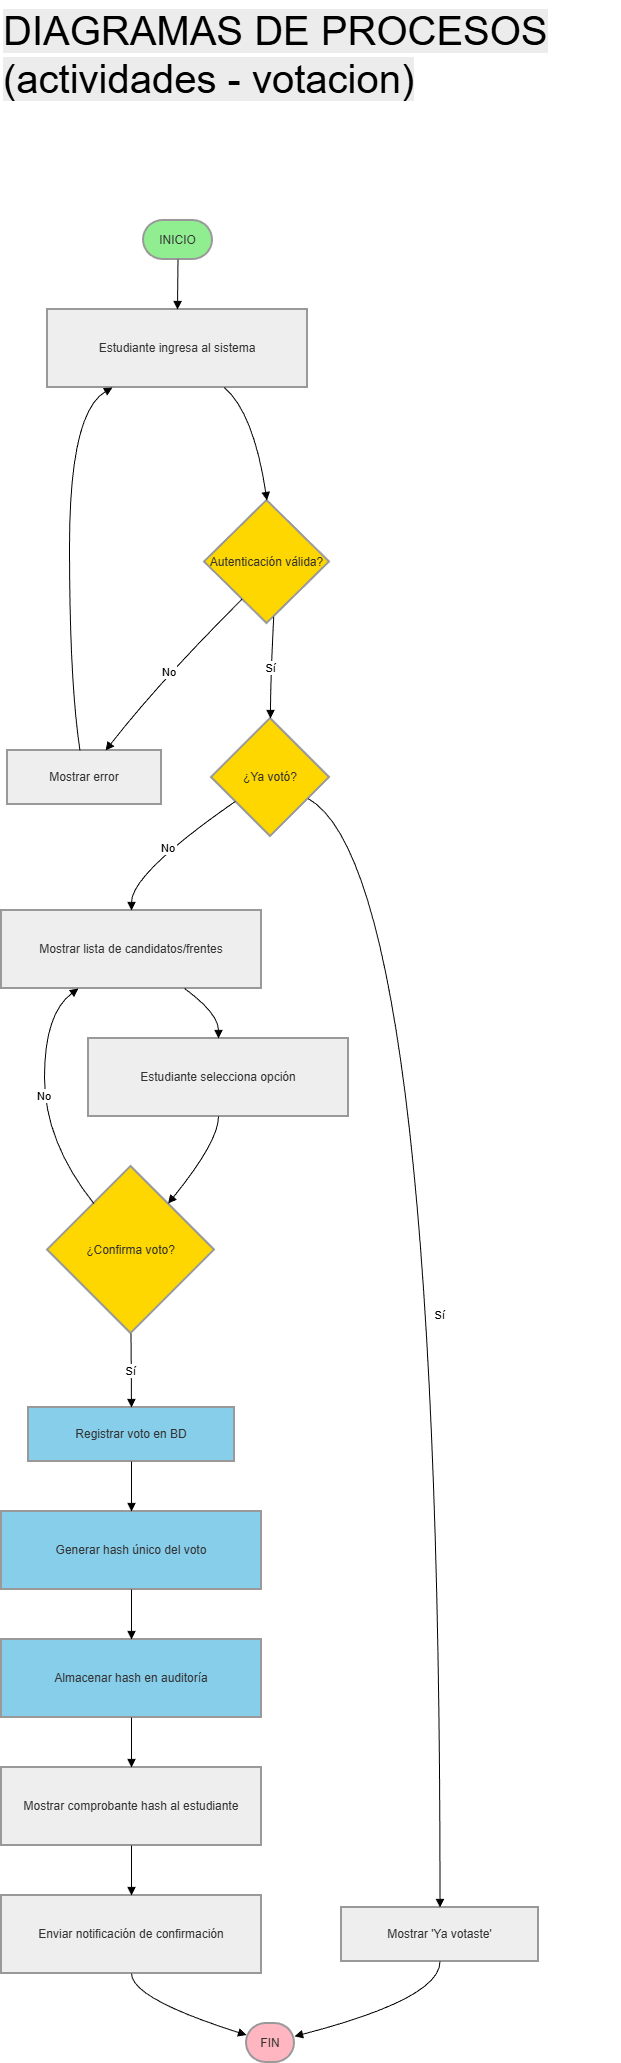

The diagram above was exported from draw.io. Its source (the exported page's mxGraphModel, read from the mxfile embedded in the PNG):
<mxGraphModel dx="1373" dy="835" grid="1" gridSize="10" guides="1" tooltips="1" connect="1" arrows="1" fold="1" page="1" pageScale="1" pageWidth="827" pageHeight="1169" math="0" shadow="0">
  <root>
    <mxCell id="0" />
    <mxCell id="1" parent="0" />
    <mxCell id="yLVd2fij31Ug0qFJktD2-1" parent="1" style="rounded=1;whiteSpace=wrap;arcSize=50;strokeWidth=2;fillColor=#90EE90;strokeColor=light-dark(#999999,#cccccc);fontColor=light-dark(#333333,#cccccc);" value="INICIO" vertex="1">
      <mxGeometry height="39" width="69" x="287" y="310" as="geometry" />
    </mxCell>
    <mxCell id="yLVd2fij31Ug0qFJktD2-2" parent="1" style="whiteSpace=wrap;strokeWidth=2;fillColor=light-dark(#eeeeee,#1f2020);strokeColor=light-dark(#999999,#cccccc);fontColor=light-dark(#333333,#cccccc);" value="Estudiante ingresa al sistema" vertex="1">
      <mxGeometry height="78" width="260" x="191" y="399" as="geometry" />
    </mxCell>
    <mxCell id="yLVd2fij31Ug0qFJktD2-3" parent="1" style="rhombus;strokeWidth=2;whiteSpace=wrap;fillColor=#FFD700;strokeColor=light-dark(#999999,#cccccc);fontColor=light-dark(#333333,#cccccc);" value="Autenticación válida?" vertex="1">
      <mxGeometry height="123" width="125" x="348" y="590" as="geometry" />
    </mxCell>
    <mxCell id="yLVd2fij31Ug0qFJktD2-4" parent="1" style="whiteSpace=wrap;strokeWidth=2;fillColor=light-dark(#eeeeee,#1f2020);strokeColor=light-dark(#999999,#cccccc);fontColor=light-dark(#333333,#cccccc);" value="Mostrar error" vertex="1">
      <mxGeometry height="54" width="154" x="151" y="840" as="geometry" />
    </mxCell>
    <mxCell id="yLVd2fij31Ug0qFJktD2-5" parent="1" style="rhombus;strokeWidth=2;whiteSpace=wrap;fillColor=#FFD700;strokeColor=light-dark(#999999,#cccccc);fontColor=light-dark(#333333,#cccccc);" value="¿Ya votó?" vertex="1">
      <mxGeometry height="118" width="118" x="355" y="808" as="geometry" />
    </mxCell>
    <mxCell id="yLVd2fij31Ug0qFJktD2-6" parent="1" style="whiteSpace=wrap;strokeWidth=2;fillColor=light-dark(#eeeeee,#1f2020);strokeColor=light-dark(#999999,#cccccc);fontColor=light-dark(#333333,#cccccc);" value="Mostrar 'Ya votaste'" vertex="1">
      <mxGeometry height="54" width="197" x="485" y="1997" as="geometry" />
    </mxCell>
    <mxCell id="yLVd2fij31Ug0qFJktD2-7" parent="1" style="rounded=1;whiteSpace=wrap;arcSize=50;strokeWidth=2;fillColor=#FFB6C1;strokeColor=light-dark(#999999,#cccccc);fontColor=light-dark(#333333,#cccccc);" value="FIN" vertex="1">
      <mxGeometry height="39" width="48" x="390" y="2113" as="geometry" />
    </mxCell>
    <mxCell id="yLVd2fij31Ug0qFJktD2-8" parent="1" style="whiteSpace=wrap;strokeWidth=2;fillColor=light-dark(#eeeeee,#1f2020);strokeColor=light-dark(#999999,#cccccc);fontColor=light-dark(#333333,#cccccc);" value="Mostrar lista de candidatos/frentes" vertex="1">
      <mxGeometry height="78" width="260" x="145" y="1000" as="geometry" />
    </mxCell>
    <mxCell id="yLVd2fij31Ug0qFJktD2-9" parent="1" style="whiteSpace=wrap;strokeWidth=2;fillColor=light-dark(#eeeeee,#1f2020);strokeColor=light-dark(#999999,#cccccc);fontColor=light-dark(#333333,#cccccc);" value="Estudiante selecciona opción" vertex="1">
      <mxGeometry height="78" width="260" x="232" y="1128" as="geometry" />
    </mxCell>
    <mxCell id="yLVd2fij31Ug0qFJktD2-10" parent="1" style="rhombus;strokeWidth=2;whiteSpace=wrap;fillColor=#FFD700;strokeColor=light-dark(#999999,#cccccc);fontColor=light-dark(#333333,#cccccc);" value="¿Confirma voto?" vertex="1">
      <mxGeometry height="167" width="167" x="191" y="1256" as="geometry" />
    </mxCell>
    <mxCell id="yLVd2fij31Ug0qFJktD2-11" parent="1" style="whiteSpace=wrap;strokeWidth=2;fillColor=#87CEEB;strokeColor=light-dark(#999999,#cccccc);fontColor=light-dark(#333333,#cccccc);" value="Registrar voto en BD" vertex="1">
      <mxGeometry height="54" width="206" x="172" y="1497" as="geometry" />
    </mxCell>
    <mxCell id="yLVd2fij31Ug0qFJktD2-12" parent="1" style="whiteSpace=wrap;strokeWidth=2;fillColor=#87CEEB;strokeColor=light-dark(#999999,#cccccc);fontColor=light-dark(#333333,#cccccc);" value="Generar hash único del voto" vertex="1">
      <mxGeometry height="78" width="260" x="145" y="1601" as="geometry" />
    </mxCell>
    <mxCell id="yLVd2fij31Ug0qFJktD2-13" parent="1" style="whiteSpace=wrap;strokeWidth=2;fillColor=#87CEEB;strokeColor=light-dark(#999999,#cccccc);fontColor=light-dark(#333333,#cccccc);" value="Almacenar hash en auditoría" vertex="1">
      <mxGeometry height="78" width="260" x="145" y="1729" as="geometry" />
    </mxCell>
    <mxCell id="yLVd2fij31Ug0qFJktD2-14" parent="1" style="whiteSpace=wrap;strokeWidth=2;fillColor=light-dark(#eeeeee,#1f2020);strokeColor=light-dark(#999999,#cccccc);fontColor=light-dark(#333333,#cccccc);" value="Mostrar comprobante hash al estudiante" vertex="1">
      <mxGeometry height="78" width="260" x="145" y="1857" as="geometry" />
    </mxCell>
    <mxCell id="yLVd2fij31Ug0qFJktD2-15" parent="1" style="whiteSpace=wrap;strokeWidth=2;fillColor=light-dark(#eeeeee,#1f2020);strokeColor=light-dark(#999999,#cccccc);fontColor=light-dark(#333333,#cccccc);" value="Enviar notificación de confirmación" vertex="1">
      <mxGeometry height="78" width="260" x="145" y="1985" as="geometry" />
    </mxCell>
    <mxCell id="yLVd2fij31Ug0qFJktD2-16" edge="1" parent="1" source="yLVd2fij31Ug0qFJktD2-1" style="curved=1;startArrow=none;endArrow=block;exitX=0.5;exitY=1;entryX=0.5;entryY=0;rounded=0;" target="yLVd2fij31Ug0qFJktD2-2" value="">
      <mxGeometry relative="1" as="geometry">
        <Array as="points" />
      </mxGeometry>
    </mxCell>
    <mxCell id="yLVd2fij31Ug0qFJktD2-17" edge="1" parent="1" source="yLVd2fij31Ug0qFJktD2-2" style="curved=1;startArrow=none;endArrow=block;exitX=0.68;exitY=1;entryX=0.5;entryY=0;rounded=0;" target="yLVd2fij31Ug0qFJktD2-3" value="">
      <mxGeometry relative="1" as="geometry">
        <Array as="points">
          <mxPoint x="397" y="502" />
        </Array>
      </mxGeometry>
    </mxCell>
    <mxCell id="yLVd2fij31Ug0qFJktD2-18" edge="1" parent="1" source="yLVd2fij31Ug0qFJktD2-3" style="curved=1;startArrow=none;endArrow=block;exitX=0.17;exitY=1;entryX=0.64;entryY=-0.01;rounded=0;" target="yLVd2fij31Ug0qFJktD2-4" value="No">
      <mxGeometry relative="1" as="geometry">
        <Array as="points">
          <mxPoint x="303" y="771" />
        </Array>
      </mxGeometry>
    </mxCell>
    <mxCell id="yLVd2fij31Ug0qFJktD2-19" edge="1" parent="1" source="yLVd2fij31Ug0qFJktD2-4" style="curved=1;startArrow=none;endArrow=block;exitX=0.47;exitY=-0.01;entryX=0.25;entryY=1;rounded=0;" target="yLVd2fij31Ug0qFJktD2-2" value="">
      <mxGeometry relative="1" as="geometry">
        <Array as="points">
          <mxPoint x="213" y="771" />
          <mxPoint x="213" y="502" />
        </Array>
      </mxGeometry>
    </mxCell>
    <mxCell id="yLVd2fij31Ug0qFJktD2-20" edge="1" parent="1" source="yLVd2fij31Ug0qFJktD2-3" style="curved=1;startArrow=none;endArrow=block;exitX=0.56;exitY=1;entryX=0.5;entryY=0;rounded=0;" target="yLVd2fij31Ug0qFJktD2-5" value="Sí">
      <mxGeometry relative="1" as="geometry">
        <Array as="points">
          <mxPoint x="414" y="771" />
        </Array>
      </mxGeometry>
    </mxCell>
    <mxCell id="yLVd2fij31Ug0qFJktD2-21" edge="1" parent="1" source="yLVd2fij31Ug0qFJktD2-5" style="curved=1;startArrow=none;endArrow=block;exitX=1;exitY=0.78;entryX=0.5;entryY=0;rounded=0;" target="yLVd2fij31Ug0qFJktD2-6" value="Sí">
      <mxGeometry relative="1" as="geometry">
        <Array as="points">
          <mxPoint x="584" y="963" />
        </Array>
      </mxGeometry>
    </mxCell>
    <mxCell id="yLVd2fij31Ug0qFJktD2-22" edge="1" parent="1" source="yLVd2fij31Ug0qFJktD2-6" style="curved=1;startArrow=none;endArrow=block;exitX=0.5;exitY=1;entryX=1;entryY=0.33;rounded=0;" target="yLVd2fij31Ug0qFJktD2-7" value="">
      <mxGeometry relative="1" as="geometry">
        <Array as="points">
          <mxPoint x="584" y="2088" />
        </Array>
      </mxGeometry>
    </mxCell>
    <mxCell id="yLVd2fij31Ug0qFJktD2-23" edge="1" parent="1" source="yLVd2fij31Ug0qFJktD2-5" style="curved=1;startArrow=none;endArrow=block;exitX=0;exitY=0.84;entryX=0.5;entryY=-0.01;rounded=0;" target="yLVd2fij31Ug0qFJktD2-8" value="No">
      <mxGeometry relative="1" as="geometry">
        <Array as="points">
          <mxPoint x="275" y="963" />
        </Array>
      </mxGeometry>
    </mxCell>
    <mxCell id="yLVd2fij31Ug0qFJktD2-24" edge="1" parent="1" source="yLVd2fij31Ug0qFJktD2-8" style="curved=1;startArrow=none;endArrow=block;exitX=0.7;exitY=0.99;entryX=0.5;entryY=-0.01;rounded=0;" target="yLVd2fij31Ug0qFJktD2-9" value="">
      <mxGeometry relative="1" as="geometry">
        <Array as="points">
          <mxPoint x="362" y="1103" />
        </Array>
      </mxGeometry>
    </mxCell>
    <mxCell id="yLVd2fij31Ug0qFJktD2-25" edge="1" parent="1" source="yLVd2fij31Ug0qFJktD2-9" style="curved=1;startArrow=none;endArrow=block;exitX=0.5;exitY=0.99;entryX=0.9;entryY=0;rounded=0;" target="yLVd2fij31Ug0qFJktD2-10" value="">
      <mxGeometry relative="1" as="geometry">
        <Array as="points">
          <mxPoint x="362" y="1231" />
        </Array>
      </mxGeometry>
    </mxCell>
    <mxCell id="yLVd2fij31Ug0qFJktD2-26" edge="1" parent="1" source="yLVd2fij31Ug0qFJktD2-10" style="curved=1;startArrow=none;endArrow=block;exitX=0.1;exitY=0;entryX=0.3;entryY=0.99;rounded=0;" target="yLVd2fij31Ug0qFJktD2-8" value="No">
      <mxGeometry relative="1" as="geometry">
        <Array as="points">
          <mxPoint x="188" y="1231" />
          <mxPoint x="188" y="1103" />
        </Array>
      </mxGeometry>
    </mxCell>
    <mxCell id="yLVd2fij31Ug0qFJktD2-27" edge="1" parent="1" source="yLVd2fij31Ug0qFJktD2-10" style="curved=1;startArrow=none;endArrow=block;exitX=0.5;exitY=1;entryX=0.5;entryY=0;rounded=0;" target="yLVd2fij31Ug0qFJktD2-11" value="Sí">
      <mxGeometry relative="1" as="geometry">
        <Array as="points" />
      </mxGeometry>
    </mxCell>
    <mxCell id="yLVd2fij31Ug0qFJktD2-28" edge="1" parent="1" source="yLVd2fij31Ug0qFJktD2-11" style="curved=1;startArrow=none;endArrow=block;exitX=0.5;exitY=1;entryX=0.5;entryY=0;rounded=0;" target="yLVd2fij31Ug0qFJktD2-12" value="">
      <mxGeometry relative="1" as="geometry">
        <Array as="points" />
      </mxGeometry>
    </mxCell>
    <mxCell id="yLVd2fij31Ug0qFJktD2-29" edge="1" parent="1" source="yLVd2fij31Ug0qFJktD2-12" style="curved=1;startArrow=none;endArrow=block;exitX=0.5;exitY=1;entryX=0.5;entryY=0;rounded=0;" target="yLVd2fij31Ug0qFJktD2-13" value="">
      <mxGeometry relative="1" as="geometry">
        <Array as="points" />
      </mxGeometry>
    </mxCell>
    <mxCell id="yLVd2fij31Ug0qFJktD2-30" edge="1" parent="1" source="yLVd2fij31Ug0qFJktD2-13" style="curved=1;startArrow=none;endArrow=block;exitX=0.5;exitY=1;entryX=0.5;entryY=0;rounded=0;" target="yLVd2fij31Ug0qFJktD2-14" value="">
      <mxGeometry relative="1" as="geometry">
        <Array as="points" />
      </mxGeometry>
    </mxCell>
    <mxCell id="yLVd2fij31Ug0qFJktD2-31" edge="1" parent="1" source="yLVd2fij31Ug0qFJktD2-14" style="curved=1;startArrow=none;endArrow=block;exitX=0.5;exitY=1;entryX=0.5;entryY=0;rounded=0;" target="yLVd2fij31Ug0qFJktD2-15" value="">
      <mxGeometry relative="1" as="geometry">
        <Array as="points" />
      </mxGeometry>
    </mxCell>
    <mxCell id="yLVd2fij31Ug0qFJktD2-32" edge="1" parent="1" source="yLVd2fij31Ug0qFJktD2-15" style="curved=1;startArrow=none;endArrow=block;exitX=0.5;exitY=1;entryX=0.01;entryY=0.3;rounded=0;" target="yLVd2fij31Ug0qFJktD2-7" value="">
      <mxGeometry relative="1" as="geometry">
        <Array as="points">
          <mxPoint x="275" y="2088" />
        </Array>
      </mxGeometry>
    </mxCell>
    <mxCell id="BNJclpK_U5_6-G0oMr0E-1" parent="1" style="text;whiteSpace=wrap;html=1;" value="&lt;span style=&quot;color: rgb(0, 0, 0); font-family: Helvetica; font-size: 40px; font-style: normal; font-variant-ligatures: normal; font-variant-caps: normal; font-weight: 400; letter-spacing: normal; orphans: 2; text-align: center; text-indent: 0px; text-transform: none; widows: 2; word-spacing: 0px; -webkit-text-stroke-width: 0px; white-space: normal; background-color: rgb(236, 236, 236); text-decoration-thickness: initial; text-decoration-style: initial; text-decoration-color: initial; float: none; display: inline !important;&quot;&gt;DIAGRAMAS DE PROCESOS&lt;br&gt;(actividades - votacion)&lt;/span&gt;" vertex="1">
      <mxGeometry height="120" width="620" x="145" y="90" as="geometry" />
    </mxCell>
  </root>
</mxGraphModel>